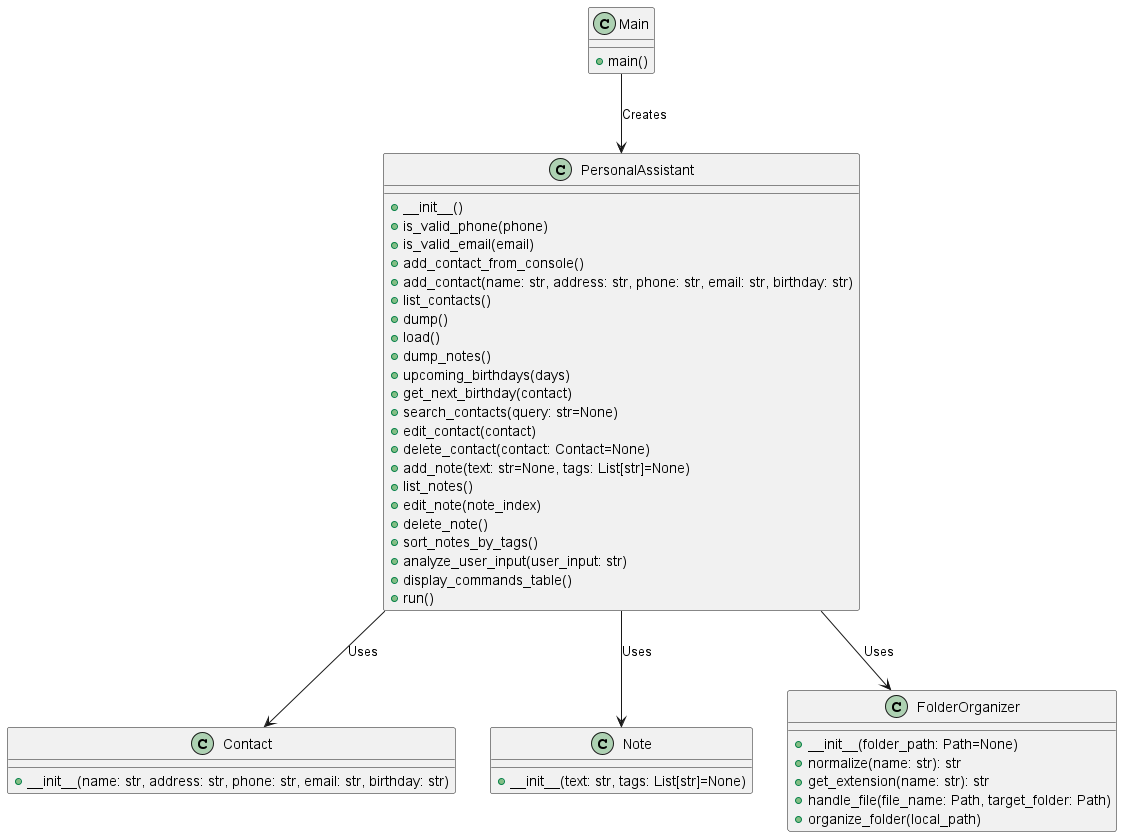

The diagram above was rendered by PlantUML. Its source (embedded in the PNG):
@startuml

class Contact {
  + __init__(name: str, address: str, phone: str, email: str, birthday: str)
}

class Note {
  + __init__(text: str, tags: List[str]=None)
}

class FolderOrganizer {
  + __init__(folder_path: Path=None)
  + normalize(name: str): str
  + get_extension(name: str): str
  + handle_file(file_name: Path, target_folder: Path)
  + organize_folder(local_path)
}

class PersonalAssistant {
  + __init__()
  + is_valid_phone(phone)
  + is_valid_email(email)
  + add_contact_from_console()
  + add_contact(name: str, address: str, phone: str, email: str, birthday: str)
  + list_contacts()
  + dump()
  + load()
  + dump_notes()
  + upcoming_birthdays(days)
  + get_next_birthday(contact)
  + search_contacts(query: str=None)
  + edit_contact(contact)
  + delete_contact(contact: Contact=None)
  + add_note(text: str=None, tags: List[str]=None)
  + list_notes()
  + edit_note(note_index)
  + delete_note()
  + sort_notes_by_tags()
  + analyze_user_input(user_input: str)
  + display_commands_table()
  + run()
}

class Main {
  + main()
}

PersonalAssistant --> Contact : Uses
PersonalAssistant --> Note : Uses
PersonalAssistant --> FolderOrganizer : Uses
Main --> PersonalAssistant : Creates

@enduml